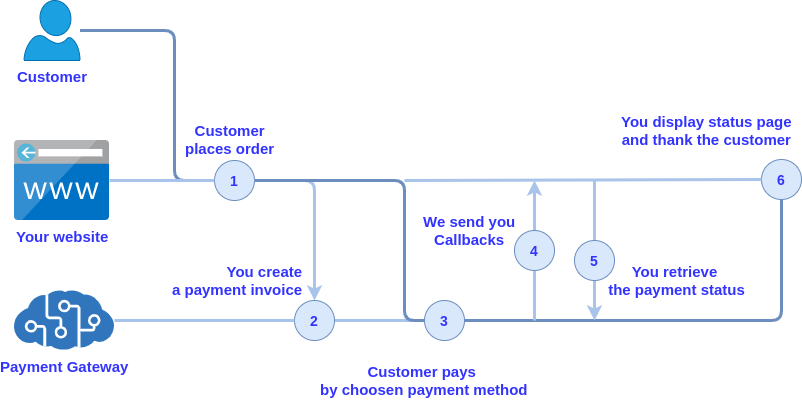

The diagram above was exported from draw.io. Its source (the exported page's mxGraphModel, read from the mxfile embedded in the PNG):
<mxGraphModel dx="1422" dy="828" grid="1" gridSize="10" guides="1" tooltips="1" connect="1" arrows="1" fold="1" page="1" pageScale="1" pageWidth="827" pageHeight="1169" math="0" shadow="0">
  <root>
    <mxCell id="0" />
    <mxCell id="1" parent="0" />
    <mxCell id="2" value="" style="edgeStyle=orthogonalEdgeStyle;rounded=1;orthogonalLoop=1;jettySize=auto;html=1;fillColor=#dae8fc;strokeColor=#6c8ebf;entryX=0;entryY=0.5;entryDx=0;entryDy=0;endArrow=none;endFill=0;strokeWidth=3;" edge="1" source="3" target="7" parent="1">
      <mxGeometry relative="1" as="geometry">
        <mxPoint x="200" y="240" as="targetPoint" />
        <Array as="points">
          <mxPoint x="200" y="90" />
          <mxPoint x="200" y="240" />
        </Array>
      </mxGeometry>
    </mxCell>
    <mxCell id="3" value="&lt;font color=&quot;#3333ff&quot; size=&quot;1&quot;&gt;&lt;b style=&quot;font-size: 15px&quot;&gt;Customer&lt;/b&gt;&lt;/font&gt;" style="aspect=fixed;pointerEvents=1;shadow=0;dashed=0;html=1;strokeColor=#006EAF;labelPosition=center;verticalLabelPosition=bottom;verticalAlign=top;align=center;fillColor=#1ba1e2;shape=mxgraph.azure.user;fontColor=#ffffff;" vertex="1" parent="1">
      <mxGeometry x="49.5" y="60" width="56" height="60" as="geometry" />
    </mxCell>
    <mxCell id="4" value="&lt;font color=&quot;#3333ff&quot; size=&quot;1&quot;&gt;&lt;b style=&quot;font-size: 15px&quot;&gt;Your website&lt;/b&gt;&lt;/font&gt;" style="aspect=fixed;html=1;points=[];align=center;image;fontSize=12;image=img/lib/mscae/CustomDomain.svg;" vertex="1" parent="1">
      <mxGeometry x="40" y="200" width="95" height="80" as="geometry" />
    </mxCell>
    <mxCell id="5" value="" style="edgeStyle=orthogonalEdgeStyle;rounded=1;orthogonalLoop=1;jettySize=auto;html=1;endArrow=none;endFill=0;strokeColor=#6c8ebf;strokeWidth=3;entryX=0.5;entryY=1;entryDx=0;entryDy=0;fillColor=#dae8fc;" edge="1" source="15" target="24" parent="1">
      <mxGeometry relative="1" as="geometry">
        <mxPoint x="550" y="380" as="targetPoint" />
      </mxGeometry>
    </mxCell>
    <mxCell id="6" value="&lt;font color=&quot;#3333ff&quot; size=&quot;1&quot;&gt;&lt;b style=&quot;font-size: 15px&quot;&gt;Payment Gateway&lt;/b&gt;&lt;/font&gt;" style="aspect=fixed;html=1;points=[];align=center;image;fontSize=12;image=img/lib/mscae/Cognitive_Services.svg;" vertex="1" parent="1">
      <mxGeometry x="40" y="350" width="100" height="60" as="geometry" />
    </mxCell>
    <mxCell id="7" value="&lt;font color=&quot;#3333ff&quot; size=&quot;1&quot;&gt;&lt;b style=&quot;font-size: 14px&quot;&gt;1&lt;/b&gt;&lt;/font&gt;" style="ellipse;whiteSpace=wrap;html=1;aspect=fixed;fillColor=#dae8fc;strokeColor=#6c8ebf;" vertex="1" parent="1">
      <mxGeometry x="240" y="220" width="40" height="40" as="geometry" />
    </mxCell>
    <mxCell id="8" value="&lt;font style=&quot;font-size: 15px&quot; color=&quot;#3333ff&quot;&gt;&lt;b&gt;Customer&lt;br&gt;places order&lt;/b&gt;&lt;/font&gt;" style="text;html=1;align=center;verticalAlign=middle;resizable=0;points=[];;autosize=1;" vertex="1" parent="1">
      <mxGeometry x="205" y="179" width="100" height="40" as="geometry" />
    </mxCell>
    <mxCell id="9" value="" style="edgeStyle=orthogonalEdgeStyle;rounded=1;orthogonalLoop=1;jettySize=auto;html=1;endArrow=none;endFill=0;strokeColor=#A9C4EB;strokeWidth=3;entryX=1;entryY=0.5;entryDx=0;entryDy=0;startArrow=classic;startFill=1;" edge="1" source="11" target="7" parent="1">
      <mxGeometry relative="1" as="geometry">
        <mxPoint x="290" y="240" as="targetPoint" />
        <Array as="points">
          <mxPoint x="340" y="240" />
        </Array>
      </mxGeometry>
    </mxCell>
    <mxCell id="10" value="" style="edgeStyle=orthogonalEdgeStyle;rounded=1;orthogonalLoop=1;jettySize=auto;html=1;startArrow=none;startFill=0;endArrow=none;endFill=0;strokeColor=#A9C4EB;strokeWidth=3;" edge="1" source="11" target="15" parent="1">
      <mxGeometry relative="1" as="geometry" />
    </mxCell>
    <mxCell id="11" value="&lt;font color=&quot;#3333ff&quot; size=&quot;1&quot;&gt;&lt;b style=&quot;font-size: 14px&quot;&gt;2&lt;/b&gt;&lt;/font&gt;" style="ellipse;whiteSpace=wrap;html=1;aspect=fixed;fillColor=#dae8fc;strokeColor=#6c8ebf;" vertex="1" parent="1">
      <mxGeometry x="320" y="360" width="40" height="40" as="geometry" />
    </mxCell>
    <mxCell id="12" value="" style="edgeStyle=orthogonalEdgeStyle;rounded=1;orthogonalLoop=1;jettySize=auto;html=1;endArrow=none;endFill=0;strokeWidth=3;strokeColor=#A9C4EB;entryX=0;entryY=0.5;entryDx=0;entryDy=0;" edge="1" source="4" target="7" parent="1">
      <mxGeometry relative="1" as="geometry">
        <mxPoint x="135" y="240" as="sourcePoint" />
        <mxPoint x="340" y="380" as="targetPoint" />
      </mxGeometry>
    </mxCell>
    <mxCell id="13" value="&lt;font color=&quot;#3333ff&quot;&gt;&lt;span style=&quot;font-size: 15px&quot;&gt;&lt;b&gt;You create&lt;br&gt;a payment invoice&lt;/b&gt;&lt;/span&gt;&lt;/font&gt;" style="text;html=1;align=right;verticalAlign=middle;resizable=0;points=[];;autosize=1;" vertex="1" parent="1">
      <mxGeometry x="180" y="320" width="150" height="40" as="geometry" />
    </mxCell>
    <mxCell id="14" value="" style="edgeStyle=orthogonalEdgeStyle;rounded=1;orthogonalLoop=1;jettySize=auto;html=1;endArrow=none;endFill=0;strokeColor=#6c8ebf;strokeWidth=3;fillColor=#dae8fc;" edge="1" source="7" target="15" parent="1">
      <mxGeometry relative="1" as="geometry">
        <mxPoint x="280" y="240" as="sourcePoint" />
        <mxPoint x="440" y="380" as="targetPoint" />
        <Array as="points">
          <mxPoint x="430" y="240" />
          <mxPoint x="430" y="380" />
        </Array>
      </mxGeometry>
    </mxCell>
    <mxCell id="15" value="&lt;font color=&quot;#3333ff&quot; size=&quot;1&quot;&gt;&lt;b style=&quot;font-size: 14px&quot;&gt;3&lt;/b&gt;&lt;/font&gt;" style="ellipse;whiteSpace=wrap;html=1;aspect=fixed;fillColor=#dae8fc;strokeColor=#6c8ebf;" vertex="1" parent="1">
      <mxGeometry x="450" y="360" width="40" height="40" as="geometry" />
    </mxCell>
    <mxCell id="16" value="" style="edgeStyle=orthogonalEdgeStyle;rounded=1;orthogonalLoop=1;jettySize=auto;html=1;endArrow=none;endFill=0;strokeColor=#A9C4EB;strokeWidth=3;entryX=0;entryY=0.5;entryDx=0;entryDy=0;" edge="1" source="6" target="11" parent="1">
      <mxGeometry relative="1" as="geometry">
        <mxPoint x="140" y="380" as="sourcePoint" />
        <mxPoint x="250" y="460" as="targetPoint" />
        <Array as="points" />
      </mxGeometry>
    </mxCell>
    <mxCell id="17" value="&lt;font color=&quot;#3333ff&quot;&gt;&lt;span style=&quot;font-size: 15px&quot;&gt;&lt;b&gt;Customer pays &lt;br&gt;by choosen payment method&lt;br&gt;&lt;/b&gt;&lt;/span&gt;&lt;/font&gt;" style="text;html=1;align=center;verticalAlign=middle;resizable=0;points=[];;autosize=1;" vertex="1" parent="1">
      <mxGeometry x="340" y="420" width="220" height="40" as="geometry" />
    </mxCell>
    <mxCell id="18" value="" style="edgeStyle=orthogonalEdgeStyle;rounded=1;orthogonalLoop=1;jettySize=auto;html=1;startArrow=none;startFill=0;endArrow=none;endFill=0;strokeColor=#A9C4EB;strokeWidth=3;" edge="1" source="20" parent="1">
      <mxGeometry relative="1" as="geometry">
        <mxPoint x="560" y="380" as="targetPoint" />
      </mxGeometry>
    </mxCell>
    <mxCell id="19" value="" style="edgeStyle=orthogonalEdgeStyle;rounded=1;orthogonalLoop=1;jettySize=auto;html=1;startArrow=none;startFill=0;endArrow=classic;endFill=1;strokeColor=#A9C4EB;strokeWidth=3;" edge="1" source="20" parent="1">
      <mxGeometry relative="1" as="geometry">
        <mxPoint x="560" y="240" as="targetPoint" />
      </mxGeometry>
    </mxCell>
    <mxCell id="20" value="&lt;font color=&quot;#3333ff&quot; size=&quot;1&quot;&gt;&lt;b style=&quot;font-size: 14px&quot;&gt;4&lt;/b&gt;&lt;/font&gt;" style="ellipse;whiteSpace=wrap;html=1;aspect=fixed;fillColor=#dae8fc;strokeColor=#6c8ebf;" vertex="1" parent="1">
      <mxGeometry x="540" y="290" width="40" height="40" as="geometry" />
    </mxCell>
    <mxCell id="21" value="" style="edgeStyle=orthogonalEdgeStyle;rounded=1;orthogonalLoop=1;jettySize=auto;html=1;startArrow=none;startFill=0;endArrow=none;endFill=0;strokeColor=#A9C4EB;strokeWidth=3;" edge="1" source="23" parent="1">
      <mxGeometry relative="1" as="geometry">
        <mxPoint x="620" y="240" as="targetPoint" />
      </mxGeometry>
    </mxCell>
    <mxCell id="22" value="" style="edgeStyle=orthogonalEdgeStyle;rounded=1;orthogonalLoop=1;jettySize=auto;html=1;startArrow=none;startFill=0;endArrow=classic;endFill=1;strokeColor=#A9C4EB;strokeWidth=3;" edge="1" source="23" parent="1">
      <mxGeometry relative="1" as="geometry">
        <mxPoint x="620" y="380" as="targetPoint" />
      </mxGeometry>
    </mxCell>
    <mxCell id="23" value="&lt;font color=&quot;#3333ff&quot; size=&quot;1&quot;&gt;&lt;b style=&quot;font-size: 14px&quot;&gt;5&lt;/b&gt;&lt;/font&gt;" style="ellipse;whiteSpace=wrap;html=1;aspect=fixed;fillColor=#dae8fc;strokeColor=#6c8ebf;" vertex="1" parent="1">
      <mxGeometry x="600" y="300" width="40" height="40" as="geometry" />
    </mxCell>
    <mxCell id="24" value="&lt;font color=&quot;#3333ff&quot; size=&quot;1&quot;&gt;&lt;b style=&quot;font-size: 14px&quot;&gt;6&lt;/b&gt;&lt;/font&gt;" style="ellipse;whiteSpace=wrap;html=1;aspect=fixed;fillColor=#dae8fc;strokeColor=#6c8ebf;" vertex="1" parent="1">
      <mxGeometry x="787" y="219" width="40" height="40" as="geometry" />
    </mxCell>
    <mxCell id="25" value="" style="endArrow=none;html=1;strokeColor=#A9C4EB;strokeWidth=3;entryX=0;entryY=0.5;entryDx=0;entryDy=0;" edge="1" target="24" parent="1">
      <mxGeometry width="50" height="50" relative="1" as="geometry">
        <mxPoint x="430" y="240" as="sourcePoint" />
        <mxPoint x="80" y="480" as="targetPoint" />
      </mxGeometry>
    </mxCell>
    <mxCell id="26" value="&lt;font style=&quot;font-size: 15px&quot; color=&quot;#3333ff&quot;&gt;&lt;b&gt;We send you&lt;br&gt;Callbacks&lt;/b&gt;&lt;/font&gt;" style="text;html=1;align=center;verticalAlign=middle;resizable=0;points=[];;autosize=1;" vertex="1" parent="1">
      <mxGeometry x="440" y="270" width="110" height="40" as="geometry" />
    </mxCell>
    <mxCell id="27" value="&lt;font style=&quot;font-size: 15px&quot; color=&quot;#3333ff&quot;&gt;&lt;b&gt;You retrieve&lt;br&gt;&amp;nbsp;the payment status&lt;/b&gt;&lt;/font&gt;" style="text;html=1;align=center;verticalAlign=middle;resizable=0;points=[];;autosize=1;" vertex="1" parent="1">
      <mxGeometry x="620" y="320" width="160" height="40" as="geometry" />
    </mxCell>
    <mxCell id="28" value="&lt;font style=&quot;font-size: 15px&quot; color=&quot;#3333ff&quot;&gt;&lt;b&gt;You display status page&lt;br&gt;and thank the customer&lt;/b&gt;&lt;/font&gt;" style="text;html=1;align=center;verticalAlign=middle;resizable=0;points=[];;autosize=1;" vertex="1" parent="1">
      <mxGeometry x="637" y="170" width="190" height="40" as="geometry" />
    </mxCell>
  </root>
</mxGraphModel>